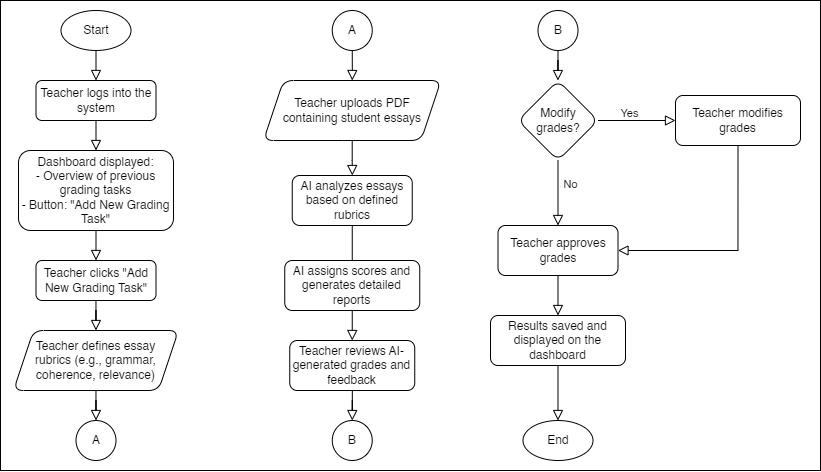

The diagram above was exported from draw.io. Its source (the exported page's mxGraphModel, read from the mxfile embedded in the PNG):
<mxGraphModel dx="1235" dy="672" grid="1" gridSize="10" guides="1" tooltips="1" connect="1" arrows="1" fold="1" page="1" pageScale="1" pageWidth="827" pageHeight="1169" math="0" shadow="0">
  <root>
    <mxCell id="WIyWlLk6GJQsqaUBKTNV-0" />
    <mxCell id="WIyWlLk6GJQsqaUBKTNV-1" parent="WIyWlLk6GJQsqaUBKTNV-0" />
    <mxCell id="RkI8K1IwziP-ev-3B1jn-42" value="" style="rounded=0;whiteSpace=wrap;html=1;strokeColor=default;align=center;verticalAlign=middle;fontFamily=Helvetica;fontSize=11;fontColor=default;labelBackgroundColor=none;fillColor=default;" vertex="1" parent="WIyWlLk6GJQsqaUBKTNV-1">
      <mxGeometry x="2" y="70" width="820" height="470" as="geometry" />
    </mxCell>
    <mxCell id="RkI8K1IwziP-ev-3B1jn-8" style="edgeStyle=orthogonalEdgeStyle;shape=connector;rounded=0;orthogonalLoop=1;jettySize=auto;html=1;exitX=0.5;exitY=1;exitDx=0;exitDy=0;entryX=0.5;entryY=0;entryDx=0;entryDy=0;shadow=0;strokeColor=default;strokeWidth=1;align=center;verticalAlign=middle;fontFamily=Helvetica;fontSize=11;fontColor=default;labelBackgroundColor=none;endArrow=block;endFill=0;endSize=8;" edge="1" parent="WIyWlLk6GJQsqaUBKTNV-1" source="RkI8K1IwziP-ev-3B1jn-0" target="RkI8K1IwziP-ev-3B1jn-1">
      <mxGeometry relative="1" as="geometry" />
    </mxCell>
    <mxCell id="RkI8K1IwziP-ev-3B1jn-0" value="Start" style="ellipse;whiteSpace=wrap;html=1;" vertex="1" parent="WIyWlLk6GJQsqaUBKTNV-1">
      <mxGeometry x="62.5" y="80" width="70" height="40" as="geometry" />
    </mxCell>
    <mxCell id="RkI8K1IwziP-ev-3B1jn-30" style="edgeStyle=orthogonalEdgeStyle;shape=connector;rounded=0;orthogonalLoop=1;jettySize=auto;html=1;exitX=0.5;exitY=1;exitDx=0;exitDy=0;entryX=0.5;entryY=0;entryDx=0;entryDy=0;shadow=0;strokeColor=default;strokeWidth=1;align=center;verticalAlign=middle;fontFamily=Helvetica;fontSize=11;fontColor=default;labelBackgroundColor=none;endArrow=block;endFill=0;endSize=8;" edge="1" parent="WIyWlLk6GJQsqaUBKTNV-1" source="RkI8K1IwziP-ev-3B1jn-1" target="RkI8K1IwziP-ev-3B1jn-2">
      <mxGeometry relative="1" as="geometry" />
    </mxCell>
    <mxCell id="RkI8K1IwziP-ev-3B1jn-1" value="&lt;span class=&quot;hljs-variable&quot;&gt;Teacher&lt;/span&gt; &lt;span class=&quot;hljs-variable&quot;&gt;logs&lt;/span&gt; &lt;span class=&quot;hljs-variable&quot;&gt;into&lt;/span&gt; &lt;span class=&quot;hljs-variable&quot;&gt;the&lt;/span&gt; &lt;span class=&quot;hljs-variable&quot;&gt;system&lt;/span&gt;" style="rounded=1;whiteSpace=wrap;html=1;fontSize=12;glass=0;strokeWidth=1;shadow=0;" vertex="1" parent="WIyWlLk6GJQsqaUBKTNV-1">
      <mxGeometry x="37.5" y="150" width="120" height="40" as="geometry" />
    </mxCell>
    <mxCell id="RkI8K1IwziP-ev-3B1jn-31" style="edgeStyle=orthogonalEdgeStyle;shape=connector;rounded=0;orthogonalLoop=1;jettySize=auto;html=1;exitX=0.5;exitY=1;exitDx=0;exitDy=0;entryX=0.5;entryY=0;entryDx=0;entryDy=0;shadow=0;strokeColor=default;strokeWidth=1;align=center;verticalAlign=middle;fontFamily=Helvetica;fontSize=11;fontColor=default;labelBackgroundColor=none;endArrow=block;endFill=0;endSize=8;" edge="1" parent="WIyWlLk6GJQsqaUBKTNV-1" source="RkI8K1IwziP-ev-3B1jn-2" target="RkI8K1IwziP-ev-3B1jn-3">
      <mxGeometry relative="1" as="geometry" />
    </mxCell>
    <mxCell id="RkI8K1IwziP-ev-3B1jn-2" value="&lt;span class=&quot;hljs-variable&quot;&gt;Dashboard&lt;/span&gt; &lt;span class=&quot;hljs-variable&quot;&gt;displayed&lt;/span&gt;&lt;span class=&quot;hljs-operator&quot;&gt;:&lt;/span&gt;&lt;br&gt;&lt;span class=&quot;hljs-variable&quot;&gt;- Overview&lt;/span&gt; &lt;span class=&quot;hljs-variable&quot;&gt;of&lt;/span&gt; &lt;span class=&quot;hljs-variable&quot;&gt;previous&lt;/span&gt; &lt;span class=&quot;hljs-variable&quot;&gt;grading&lt;/span&gt; &lt;span class=&quot;hljs-variable&quot;&gt;tasks&lt;/span&gt;&lt;br&gt;&lt;span class=&quot;hljs-built_in&quot;&gt;- Button&lt;/span&gt;&lt;span class=&quot;hljs-operator&quot;&gt;:&lt;/span&gt; &lt;span class=&quot;hljs-string&quot;&gt;&quot;Add New Grading Task&quot;&lt;/span&gt;" style="rounded=1;whiteSpace=wrap;html=1;fontSize=12;glass=0;strokeWidth=1;shadow=0;" vertex="1" parent="WIyWlLk6GJQsqaUBKTNV-1">
      <mxGeometry x="20" y="220" width="155" height="80" as="geometry" />
    </mxCell>
    <mxCell id="RkI8K1IwziP-ev-3B1jn-32" value="" style="edgeStyle=orthogonalEdgeStyle;shape=connector;rounded=0;orthogonalLoop=1;jettySize=auto;html=1;shadow=0;strokeColor=default;strokeWidth=1;align=center;verticalAlign=middle;fontFamily=Helvetica;fontSize=11;fontColor=default;labelBackgroundColor=none;endArrow=block;endFill=0;endSize=8;" edge="1" parent="WIyWlLk6GJQsqaUBKTNV-1" source="RkI8K1IwziP-ev-3B1jn-3" target="RkI8K1IwziP-ev-3B1jn-4">
      <mxGeometry relative="1" as="geometry" />
    </mxCell>
    <mxCell id="RkI8K1IwziP-ev-3B1jn-3" value="&lt;span class=&quot;hljs-variable&quot;&gt;Teacher&lt;/span&gt; &lt;span class=&quot;hljs-variable&quot;&gt;clicks&lt;/span&gt; &lt;span class=&quot;hljs-string&quot;&gt;&quot;Add New Grading Task&quot;&lt;/span&gt;" style="rounded=1;whiteSpace=wrap;html=1;fontSize=12;glass=0;strokeWidth=1;shadow=0;" vertex="1" parent="WIyWlLk6GJQsqaUBKTNV-1">
      <mxGeometry x="37.5" y="330" width="120" height="40" as="geometry" />
    </mxCell>
    <mxCell id="RkI8K1IwziP-ev-3B1jn-33" value="" style="edgeStyle=orthogonalEdgeStyle;shape=connector;rounded=0;orthogonalLoop=1;jettySize=auto;html=1;shadow=0;strokeColor=default;strokeWidth=1;align=center;verticalAlign=middle;fontFamily=Helvetica;fontSize=11;fontColor=default;labelBackgroundColor=none;endArrow=block;endFill=0;endSize=8;" edge="1" parent="WIyWlLk6GJQsqaUBKTNV-1" source="RkI8K1IwziP-ev-3B1jn-4" target="RkI8K1IwziP-ev-3B1jn-11">
      <mxGeometry relative="1" as="geometry" />
    </mxCell>
    <mxCell id="RkI8K1IwziP-ev-3B1jn-4" value="&lt;span class=&quot;hljs-variable&quot;&gt;Teacher&lt;/span&gt; &lt;span class=&quot;hljs-variable&quot;&gt;defines&lt;/span&gt; &lt;span class=&quot;hljs-variable&quot;&gt;essay&lt;/span&gt; &lt;span class=&quot;hljs-variable&quot;&gt;rubrics&lt;/span&gt; &lt;span class=&quot;hljs-punctuation&quot;&gt;(&lt;/span&gt;&lt;span class=&quot;hljs-variable&quot;&gt;e&lt;/span&gt;&lt;span class=&quot;hljs-operator&quot;&gt;.&lt;/span&gt;&lt;span class=&quot;hljs-variable&quot;&gt;g&lt;/span&gt;&lt;span class=&quot;hljs-operator&quot;&gt;.,&lt;/span&gt; &lt;span class=&quot;hljs-variable&quot;&gt;grammar&lt;/span&gt;&lt;span class=&quot;hljs-operator&quot;&gt;,&lt;/span&gt; &lt;span class=&quot;hljs-variable&quot;&gt;coherence&lt;/span&gt;&lt;span class=&quot;hljs-operator&quot;&gt;,&lt;/span&gt; &lt;span class=&quot;hljs-variable&quot;&gt;relevance&lt;/span&gt;&lt;span class=&quot;hljs-punctuation&quot;&gt;)&lt;/span&gt;" style="shape=parallelogram;perimeter=parallelogramPerimeter;whiteSpace=wrap;html=1;fixedSize=1;strokeColor=default;align=center;verticalAlign=middle;fontFamily=Helvetica;fontSize=12;fontColor=default;labelBackgroundColor=none;fillColor=default;rounded=1;shadow=0;glass=0;strokeWidth=1;spacingTop=0;spacingLeft=5;spacingRight=5;" vertex="1" parent="WIyWlLk6GJQsqaUBKTNV-1">
      <mxGeometry x="15" y="400" width="165" height="60" as="geometry" />
    </mxCell>
    <mxCell id="RkI8K1IwziP-ev-3B1jn-36" value="" style="edgeStyle=orthogonalEdgeStyle;shape=connector;rounded=0;orthogonalLoop=1;jettySize=auto;html=1;shadow=0;strokeColor=default;strokeWidth=1;align=center;verticalAlign=middle;fontFamily=Helvetica;fontSize=11;fontColor=default;labelBackgroundColor=none;endArrow=block;endFill=0;endSize=8;" edge="1" parent="WIyWlLk6GJQsqaUBKTNV-1" source="RkI8K1IwziP-ev-3B1jn-5" target="RkI8K1IwziP-ev-3B1jn-7">
      <mxGeometry relative="1" as="geometry" />
    </mxCell>
    <mxCell id="RkI8K1IwziP-ev-3B1jn-5" value="&lt;span class=&quot;hljs-variable&quot;&gt;AI&lt;/span&gt; &lt;span class=&quot;hljs-variable&quot;&gt;analyzes&lt;/span&gt; &lt;span class=&quot;hljs-variable&quot;&gt;essays&lt;/span&gt; &lt;span class=&quot;hljs-variable&quot;&gt;based&lt;/span&gt; &lt;span class=&quot;hljs-variable&quot;&gt;on&lt;/span&gt; &lt;span class=&quot;hljs-variable&quot;&gt;defined&lt;/span&gt; &lt;span class=&quot;hljs-variable&quot;&gt;rubrics&lt;/span&gt;" style="rounded=1;whiteSpace=wrap;html=1;fontSize=12;glass=0;strokeWidth=1;shadow=0;" vertex="1" parent="WIyWlLk6GJQsqaUBKTNV-1">
      <mxGeometry x="293.75" y="245" width="120" height="50" as="geometry" />
    </mxCell>
    <mxCell id="RkI8K1IwziP-ev-3B1jn-6" value="&lt;span class=&quot;hljs-variable&quot;&gt;AI&lt;/span&gt; &lt;span class=&quot;hljs-variable&quot;&gt;assigns&lt;/span&gt; &lt;span class=&quot;hljs-variable&quot;&gt;scores&lt;/span&gt; &lt;span class=&quot;hljs-variable&quot;&gt;and&lt;/span&gt; &lt;span class=&quot;hljs-variable&quot;&gt;generates&lt;/span&gt; &lt;span class=&quot;hljs-variable&quot;&gt;detailed&lt;/span&gt; &lt;span class=&quot;hljs-variable&quot;&gt;reports&lt;/span&gt;" style="rounded=1;whiteSpace=wrap;html=1;fontSize=12;glass=0;strokeWidth=1;shadow=0;" vertex="1" parent="WIyWlLk6GJQsqaUBKTNV-1">
      <mxGeometry x="286.25" y="330" width="135" height="50" as="geometry" />
    </mxCell>
    <mxCell id="RkI8K1IwziP-ev-3B1jn-37" value="" style="edgeStyle=orthogonalEdgeStyle;shape=connector;rounded=0;orthogonalLoop=1;jettySize=auto;html=1;shadow=0;strokeColor=default;strokeWidth=1;align=center;verticalAlign=middle;fontFamily=Helvetica;fontSize=11;fontColor=default;labelBackgroundColor=none;endArrow=block;endFill=0;endSize=8;" edge="1" parent="WIyWlLk6GJQsqaUBKTNV-1" source="RkI8K1IwziP-ev-3B1jn-7" target="RkI8K1IwziP-ev-3B1jn-13">
      <mxGeometry relative="1" as="geometry" />
    </mxCell>
    <mxCell id="RkI8K1IwziP-ev-3B1jn-7" value="&lt;span class=&quot;hljs-variable&quot;&gt;Teacher&lt;/span&gt; &lt;span class=&quot;hljs-variable&quot;&gt;reviews&lt;/span&gt; &lt;span class=&quot;hljs-variable&quot;&gt;AI&lt;/span&gt;&lt;span class=&quot;hljs-operator&quot;&gt;-&lt;/span&gt;&lt;span class=&quot;hljs-variable&quot;&gt;generated&lt;/span&gt; &lt;span class=&quot;hljs-variable&quot;&gt;grades&lt;/span&gt; &lt;span class=&quot;hljs-variable&quot;&gt;and&lt;/span&gt; &lt;span class=&quot;hljs-variable&quot;&gt;feedback&lt;/span&gt;" style="rounded=1;whiteSpace=wrap;html=1;fontSize=12;glass=0;strokeWidth=1;shadow=0;" vertex="1" parent="WIyWlLk6GJQsqaUBKTNV-1">
      <mxGeometry x="291.25" y="410" width="125" height="50" as="geometry" />
    </mxCell>
    <mxCell id="RkI8K1IwziP-ev-3B1jn-35" value="" style="edgeStyle=orthogonalEdgeStyle;shape=connector;rounded=0;orthogonalLoop=1;jettySize=auto;html=1;shadow=0;strokeColor=default;strokeWidth=1;align=center;verticalAlign=middle;fontFamily=Helvetica;fontSize=11;fontColor=default;labelBackgroundColor=none;endArrow=block;endFill=0;endSize=8;" edge="1" parent="WIyWlLk6GJQsqaUBKTNV-1" source="RkI8K1IwziP-ev-3B1jn-9" target="RkI8K1IwziP-ev-3B1jn-5">
      <mxGeometry relative="1" as="geometry" />
    </mxCell>
    <mxCell id="RkI8K1IwziP-ev-3B1jn-9" value="&lt;span class=&quot;hljs-variable&quot;&gt;Teacher&lt;/span&gt; &lt;span class=&quot;hljs-variable&quot;&gt;uploads&lt;/span&gt; &lt;span class=&quot;hljs-built_in&quot;&gt;PDF&lt;/span&gt; &lt;span class=&quot;hljs-variable&quot;&gt;containing&lt;/span&gt; &lt;span class=&quot;hljs-variable&quot;&gt;student&lt;/span&gt; &lt;span class=&quot;hljs-variable&quot;&gt;essays&lt;/span&gt;" style="shape=parallelogram;perimeter=parallelogramPerimeter;whiteSpace=wrap;html=1;fixedSize=1;strokeColor=default;align=center;verticalAlign=middle;fontFamily=Helvetica;fontSize=12;fontColor=default;labelBackgroundColor=none;fillColor=default;rounded=1;shadow=0;glass=0;strokeWidth=1;spacingTop=0;spacingLeft=5;spacingRight=5;" vertex="1" parent="WIyWlLk6GJQsqaUBKTNV-1">
      <mxGeometry x="265" y="150" width="177.5" height="60" as="geometry" />
    </mxCell>
    <mxCell id="RkI8K1IwziP-ev-3B1jn-25" style="edgeStyle=orthogonalEdgeStyle;shape=connector;rounded=0;orthogonalLoop=1;jettySize=auto;html=1;exitX=1;exitY=0.5;exitDx=0;exitDy=0;entryX=0;entryY=0.5;entryDx=0;entryDy=0;shadow=0;strokeColor=default;strokeWidth=1;align=center;verticalAlign=middle;fontFamily=Helvetica;fontSize=11;fontColor=default;labelBackgroundColor=none;endArrow=block;endFill=0;endSize=8;" edge="1" parent="WIyWlLk6GJQsqaUBKTNV-1" source="RkI8K1IwziP-ev-3B1jn-10" target="RkI8K1IwziP-ev-3B1jn-23">
      <mxGeometry relative="1" as="geometry" />
    </mxCell>
    <mxCell id="RkI8K1IwziP-ev-3B1jn-28" value="Yes" style="edgeLabel;html=1;align=center;verticalAlign=middle;resizable=0;points=[];strokeColor=default;fontFamily=Helvetica;fontSize=11;fontColor=default;labelBackgroundColor=none;fillColor=default;" vertex="1" connectable="0" parent="RkI8K1IwziP-ev-3B1jn-25">
      <mxGeometry x="-0.2344" y="2" relative="1" as="geometry">
        <mxPoint x="1" y="-6" as="offset" />
      </mxGeometry>
    </mxCell>
    <mxCell id="RkI8K1IwziP-ev-3B1jn-26" style="edgeStyle=orthogonalEdgeStyle;shape=connector;rounded=0;orthogonalLoop=1;jettySize=auto;html=1;exitX=0.5;exitY=1;exitDx=0;exitDy=0;entryX=0.5;entryY=0;entryDx=0;entryDy=0;shadow=0;strokeColor=default;strokeWidth=1;align=center;verticalAlign=middle;fontFamily=Helvetica;fontSize=11;fontColor=default;labelBackgroundColor=none;endArrow=block;endFill=0;endSize=8;" edge="1" parent="WIyWlLk6GJQsqaUBKTNV-1" source="RkI8K1IwziP-ev-3B1jn-10" target="RkI8K1IwziP-ev-3B1jn-24">
      <mxGeometry relative="1" as="geometry" />
    </mxCell>
    <mxCell id="RkI8K1IwziP-ev-3B1jn-29" value="No" style="edgeLabel;html=1;align=center;verticalAlign=middle;resizable=0;points=[];strokeColor=default;fontFamily=Helvetica;fontSize=11;fontColor=default;labelBackgroundColor=none;fillColor=default;" vertex="1" connectable="0" parent="RkI8K1IwziP-ev-3B1jn-26">
      <mxGeometry x="-0.2733" y="-1" relative="1" as="geometry">
        <mxPoint x="13" as="offset" />
      </mxGeometry>
    </mxCell>
    <mxCell id="RkI8K1IwziP-ev-3B1jn-10" value="&lt;span class=&quot;hljs-variable&quot;&gt;Modify&lt;/span&gt; &lt;span class=&quot;hljs-variable&quot;&gt;grades&lt;/span&gt;&lt;span class=&quot;hljs-operator&quot;&gt;?&lt;/span&gt;" style="rhombus;whiteSpace=wrap;html=1;strokeColor=default;align=center;verticalAlign=middle;fontFamily=Helvetica;fontSize=12;fontColor=default;labelBackgroundColor=none;fillColor=default;rounded=1;shadow=0;glass=0;strokeWidth=1;" vertex="1" parent="WIyWlLk6GJQsqaUBKTNV-1">
      <mxGeometry x="519.5" y="150" width="80" height="80" as="geometry" />
    </mxCell>
    <mxCell id="RkI8K1IwziP-ev-3B1jn-11" value="A" style="ellipse;whiteSpace=wrap;html=1;aspect=fixed;strokeColor=default;align=center;verticalAlign=middle;fontFamily=Helvetica;fontSize=12;fontColor=default;labelBackgroundColor=none;fillColor=default;rounded=1;shadow=0;glass=0;strokeWidth=1;spacingLeft=5;spacingRight=5;spacingTop=0;" vertex="1" parent="WIyWlLk6GJQsqaUBKTNV-1">
      <mxGeometry x="77.5" y="490" width="40" height="40" as="geometry" />
    </mxCell>
    <mxCell id="RkI8K1IwziP-ev-3B1jn-34" value="" style="edgeStyle=orthogonalEdgeStyle;shape=connector;rounded=0;orthogonalLoop=1;jettySize=auto;html=1;shadow=0;strokeColor=default;strokeWidth=1;align=center;verticalAlign=middle;fontFamily=Helvetica;fontSize=11;fontColor=default;labelBackgroundColor=none;endArrow=block;endFill=0;endSize=8;" edge="1" parent="WIyWlLk6GJQsqaUBKTNV-1" source="RkI8K1IwziP-ev-3B1jn-12" target="RkI8K1IwziP-ev-3B1jn-9">
      <mxGeometry relative="1" as="geometry" />
    </mxCell>
    <mxCell id="RkI8K1IwziP-ev-3B1jn-12" value="A" style="ellipse;whiteSpace=wrap;html=1;aspect=fixed;strokeColor=default;align=center;verticalAlign=middle;fontFamily=Helvetica;fontSize=12;fontColor=default;labelBackgroundColor=none;fillColor=default;rounded=1;shadow=0;glass=0;strokeWidth=1;spacingLeft=5;spacingRight=5;spacingTop=0;" vertex="1" parent="WIyWlLk6GJQsqaUBKTNV-1">
      <mxGeometry x="333.75" y="80" width="40" height="40" as="geometry" />
    </mxCell>
    <mxCell id="RkI8K1IwziP-ev-3B1jn-13" value="B" style="ellipse;whiteSpace=wrap;html=1;aspect=fixed;strokeColor=default;align=center;verticalAlign=middle;fontFamily=Helvetica;fontSize=12;fontColor=default;labelBackgroundColor=none;fillColor=default;rounded=1;shadow=0;glass=0;strokeWidth=1;spacingLeft=5;spacingRight=5;spacingTop=0;" vertex="1" parent="WIyWlLk6GJQsqaUBKTNV-1">
      <mxGeometry x="333.75" y="490" width="40" height="40" as="geometry" />
    </mxCell>
    <mxCell id="RkI8K1IwziP-ev-3B1jn-38" value="" style="edgeStyle=orthogonalEdgeStyle;shape=connector;rounded=0;orthogonalLoop=1;jettySize=auto;html=1;shadow=0;strokeColor=default;strokeWidth=1;align=center;verticalAlign=middle;fontFamily=Helvetica;fontSize=11;fontColor=default;labelBackgroundColor=none;endArrow=block;endFill=0;endSize=8;" edge="1" parent="WIyWlLk6GJQsqaUBKTNV-1" source="RkI8K1IwziP-ev-3B1jn-14" target="RkI8K1IwziP-ev-3B1jn-10">
      <mxGeometry relative="1" as="geometry" />
    </mxCell>
    <mxCell id="RkI8K1IwziP-ev-3B1jn-14" value="B" style="ellipse;whiteSpace=wrap;html=1;aspect=fixed;strokeColor=default;align=center;verticalAlign=middle;fontFamily=Helvetica;fontSize=12;fontColor=default;labelBackgroundColor=none;fillColor=default;rounded=1;shadow=0;glass=0;strokeWidth=1;spacingLeft=5;spacingRight=5;spacingTop=0;" vertex="1" parent="WIyWlLk6GJQsqaUBKTNV-1">
      <mxGeometry x="539.5" y="80" width="40" height="40" as="geometry" />
    </mxCell>
    <mxCell id="RkI8K1IwziP-ev-3B1jn-40" value="" style="edgeStyle=orthogonalEdgeStyle;shape=connector;rounded=0;orthogonalLoop=1;jettySize=auto;html=1;shadow=0;strokeColor=default;strokeWidth=1;align=center;verticalAlign=middle;fontFamily=Helvetica;fontSize=11;fontColor=default;labelBackgroundColor=none;endArrow=block;endFill=0;endSize=8;" edge="1" parent="WIyWlLk6GJQsqaUBKTNV-1" source="RkI8K1IwziP-ev-3B1jn-16" target="RkI8K1IwziP-ev-3B1jn-18">
      <mxGeometry relative="1" as="geometry" />
    </mxCell>
    <mxCell id="RkI8K1IwziP-ev-3B1jn-16" value="&lt;span class=&quot;hljs-variable&quot;&gt;Results&lt;/span&gt; &lt;span class=&quot;hljs-variable&quot;&gt;saved&lt;/span&gt; &lt;span class=&quot;hljs-variable&quot;&gt;and&lt;/span&gt; &lt;span class=&quot;hljs-variable&quot;&gt;displayed&lt;/span&gt; &lt;span class=&quot;hljs-variable&quot;&gt;on&lt;/span&gt; &lt;span class=&quot;hljs-variable&quot;&gt;the&lt;/span&gt; &lt;span class=&quot;hljs-variable&quot;&gt;dashboard&lt;/span&gt;" style="rounded=1;whiteSpace=wrap;html=1;fontSize=12;glass=0;strokeWidth=1;shadow=0;" vertex="1" parent="WIyWlLk6GJQsqaUBKTNV-1">
      <mxGeometry x="492" y="385" width="135" height="50" as="geometry" />
    </mxCell>
    <mxCell id="RkI8K1IwziP-ev-3B1jn-18" value="End" style="ellipse;whiteSpace=wrap;html=1;" vertex="1" parent="WIyWlLk6GJQsqaUBKTNV-1">
      <mxGeometry x="524.5" y="490" width="70" height="40" as="geometry" />
    </mxCell>
    <mxCell id="RkI8K1IwziP-ev-3B1jn-27" style="edgeStyle=orthogonalEdgeStyle;shape=connector;rounded=0;orthogonalLoop=1;jettySize=auto;html=1;exitX=0.5;exitY=1;exitDx=0;exitDy=0;entryX=1;entryY=0.5;entryDx=0;entryDy=0;shadow=0;strokeColor=default;strokeWidth=1;align=center;verticalAlign=middle;fontFamily=Helvetica;fontSize=11;fontColor=default;labelBackgroundColor=none;endArrow=block;endFill=0;endSize=8;" edge="1" parent="WIyWlLk6GJQsqaUBKTNV-1" source="RkI8K1IwziP-ev-3B1jn-23" target="RkI8K1IwziP-ev-3B1jn-24">
      <mxGeometry relative="1" as="geometry" />
    </mxCell>
    <mxCell id="RkI8K1IwziP-ev-3B1jn-23" value="&lt;span class=&quot;hljs-variable&quot;&gt;Teacher&lt;/span&gt; &lt;span class=&quot;hljs-variable&quot;&gt;modifies&lt;/span&gt; &lt;span class=&quot;hljs-variable&quot;&gt;grades&lt;/span&gt;" style="rounded=1;whiteSpace=wrap;html=1;fontSize=12;glass=0;strokeWidth=1;shadow=0;" vertex="1" parent="WIyWlLk6GJQsqaUBKTNV-1">
      <mxGeometry x="677" y="165" width="125" height="50" as="geometry" />
    </mxCell>
    <mxCell id="RkI8K1IwziP-ev-3B1jn-39" value="" style="edgeStyle=orthogonalEdgeStyle;shape=connector;rounded=0;orthogonalLoop=1;jettySize=auto;html=1;shadow=0;strokeColor=default;strokeWidth=1;align=center;verticalAlign=middle;fontFamily=Helvetica;fontSize=11;fontColor=default;labelBackgroundColor=none;endArrow=block;endFill=0;endSize=8;" edge="1" parent="WIyWlLk6GJQsqaUBKTNV-1" source="RkI8K1IwziP-ev-3B1jn-24" target="RkI8K1IwziP-ev-3B1jn-16">
      <mxGeometry relative="1" as="geometry" />
    </mxCell>
    <mxCell id="RkI8K1IwziP-ev-3B1jn-24" value="&lt;span class=&quot;hljs-variable&quot;&gt;Teacher&lt;/span&gt; &lt;span class=&quot;hljs-variable&quot;&gt;approves&lt;/span&gt; &lt;span class=&quot;hljs-variable&quot;&gt;grades&lt;/span&gt;" style="rounded=1;whiteSpace=wrap;html=1;fontSize=12;glass=0;strokeWidth=1;shadow=0;" vertex="1" parent="WIyWlLk6GJQsqaUBKTNV-1">
      <mxGeometry x="499.5" y="295" width="120" height="50" as="geometry" />
    </mxCell>
  </root>
</mxGraphModel>